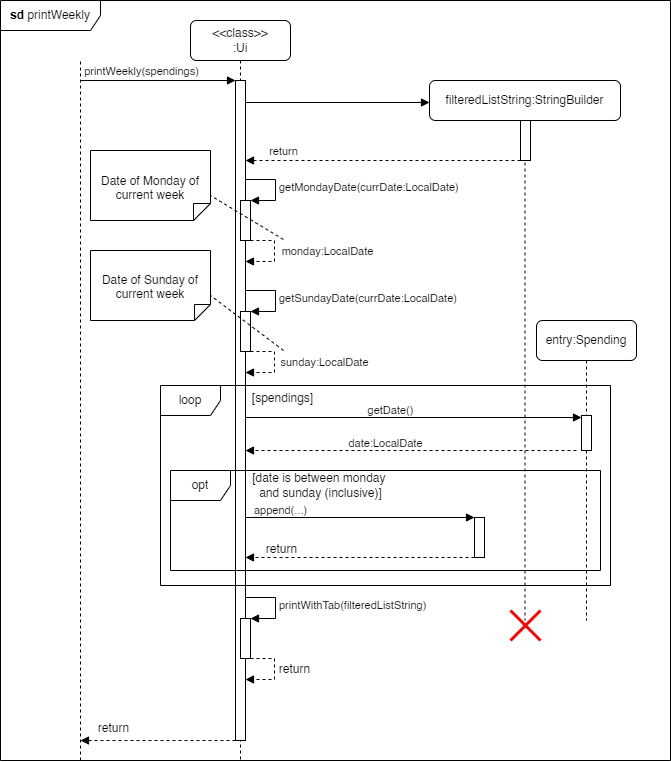

The diagram above was exported from draw.io. Its source (the exported page's mxGraphModel, read from the mxfile embedded in the PNG):
<mxGraphModel dx="794" dy="607" grid="1" gridSize="10" guides="1" tooltips="1" connect="1" arrows="1" fold="1" page="1" pageScale="1" pageWidth="827" pageHeight="1169" math="0" shadow="0">
  <root>
    <mxCell id="0" />
    <mxCell id="1" parent="0" />
    <mxCell id="DzmFbw8f4VmbmkQMaoc1-1" value="" style="endArrow=none;dashed=1;html=1;rounded=0;" parent="1" edge="1">
      <mxGeometry width="50" height="50" relative="1" as="geometry">
        <mxPoint x="160" y="760" as="sourcePoint" />
        <mxPoint x="160" y="60" as="targetPoint" />
      </mxGeometry>
    </mxCell>
    <mxCell id="DzmFbw8f4VmbmkQMaoc1-2" value="" style="html=1;verticalAlign=bottom;labelBackgroundColor=none;endArrow=block;endFill=1;rounded=0;" parent="1" target="DzmFbw8f4VmbmkQMaoc1-4" edge="1">
      <mxGeometry width="160" relative="1" as="geometry">
        <mxPoint x="160" y="80" as="sourcePoint" />
        <mxPoint x="340" y="80" as="targetPoint" />
      </mxGeometry>
    </mxCell>
    <mxCell id="DzmFbw8f4VmbmkQMaoc1-6" value="printWeekly(spendings)" style="edgeLabel;html=1;align=center;verticalAlign=middle;resizable=0;points=[];" parent="DzmFbw8f4VmbmkQMaoc1-2" vertex="1" connectable="0">
      <mxGeometry x="0.1749" y="-1" relative="1" as="geometry">
        <mxPoint x="-31" y="-11" as="offset" />
      </mxGeometry>
    </mxCell>
    <mxCell id="DzmFbw8f4VmbmkQMaoc1-3" value="&amp;lt;&amp;lt;class&amp;gt;&amp;gt;&lt;div&gt;:Ui&lt;/div&gt;" style="shape=umlLifeline;perimeter=lifelinePerimeter;whiteSpace=wrap;html=1;container=1;dropTarget=0;collapsible=0;recursiveResize=0;outlineConnect=0;portConstraint=eastwest;newEdgeStyle={&quot;curved&quot;:0,&quot;rounded&quot;:0};rounded=1;" parent="1" vertex="1">
      <mxGeometry x="270" y="20" width="100" height="740" as="geometry" />
    </mxCell>
    <mxCell id="DzmFbw8f4VmbmkQMaoc1-4" value="" style="html=1;points=[[0,0,0,0,5],[0,1,0,0,-5],[1,0,0,0,5],[1,1,0,0,-5]];perimeter=orthogonalPerimeter;outlineConnect=0;targetShapes=umlLifeline;portConstraint=eastwest;newEdgeStyle={&quot;curved&quot;:0,&quot;rounded&quot;:0};" parent="DzmFbw8f4VmbmkQMaoc1-3" vertex="1">
      <mxGeometry x="45" y="60" width="10" height="660" as="geometry" />
    </mxCell>
    <mxCell id="DzmFbw8f4VmbmkQMaoc1-15" value="getSundayDate(currDate:LocalDate)" style="html=1;align=left;spacingLeft=2;endArrow=block;rounded=0;edgeStyle=orthogonalEdgeStyle;curved=0;rounded=0;" parent="DzmFbw8f4VmbmkQMaoc1-3" target="DzmFbw8f4VmbmkQMaoc1-16" edge="1">
      <mxGeometry relative="1" as="geometry">
        <mxPoint x="55" y="270" as="sourcePoint" />
        <Array as="points">
          <mxPoint x="85" y="270" />
          <mxPoint x="85" y="291" />
        </Array>
      </mxGeometry>
    </mxCell>
    <mxCell id="DzmFbw8f4VmbmkQMaoc1-16" value="" style="html=1;points=[[0,0,0,0,5],[0,1,0,0,-5],[1,0,0,0,5],[1,1,0,0,-5]];perimeter=orthogonalPerimeter;outlineConnect=0;targetShapes=umlLifeline;portConstraint=eastwest;newEdgeStyle={&quot;curved&quot;:0,&quot;rounded&quot;:0};" parent="DzmFbw8f4VmbmkQMaoc1-3" vertex="1">
      <mxGeometry x="50" y="291" width="10" height="40" as="geometry" />
    </mxCell>
    <mxCell id="DzmFbw8f4VmbmkQMaoc1-17" value="" style="html=1;align=left;spacingLeft=2;endArrow=block;rounded=0;edgeStyle=orthogonalEdgeStyle;curved=0;rounded=0;dashed=1;" parent="DzmFbw8f4VmbmkQMaoc1-3" edge="1">
      <mxGeometry relative="1" as="geometry">
        <mxPoint x="60" y="331" as="sourcePoint" />
        <Array as="points">
          <mxPoint x="84" y="331" />
          <mxPoint x="84" y="352" />
        </Array>
        <mxPoint x="55" y="352" as="targetPoint" />
      </mxGeometry>
    </mxCell>
    <mxCell id="DzmFbw8f4VmbmkQMaoc1-18" value="sunday:LocalDate" style="edgeLabel;html=1;align=center;verticalAlign=middle;resizable=0;points=[];" parent="DzmFbw8f4VmbmkQMaoc1-17" vertex="1" connectable="0">
      <mxGeometry x="-0.0341" relative="1" as="geometry">
        <mxPoint x="49" y="-2" as="offset" />
      </mxGeometry>
    </mxCell>
    <mxCell id="DzmFbw8f4VmbmkQMaoc1-45" value="printWithTab(filteredListString)" style="html=1;align=left;spacingLeft=2;endArrow=block;rounded=0;edgeStyle=orthogonalEdgeStyle;curved=0;rounded=0;" parent="DzmFbw8f4VmbmkQMaoc1-3" target="DzmFbw8f4VmbmkQMaoc1-46" edge="1">
      <mxGeometry relative="1" as="geometry">
        <mxPoint x="55" y="577" as="sourcePoint" />
        <Array as="points">
          <mxPoint x="85" y="577" />
          <mxPoint x="85" y="598" />
        </Array>
      </mxGeometry>
    </mxCell>
    <mxCell id="DzmFbw8f4VmbmkQMaoc1-46" value="" style="html=1;points=[[0,0,0,0,5],[0,1,0,0,-5],[1,0,0,0,5],[1,1,0,0,-5]];perimeter=orthogonalPerimeter;outlineConnect=0;targetShapes=umlLifeline;portConstraint=eastwest;newEdgeStyle={&quot;curved&quot;:0,&quot;rounded&quot;:0};" parent="DzmFbw8f4VmbmkQMaoc1-3" vertex="1">
      <mxGeometry x="50" y="598" width="10" height="40" as="geometry" />
    </mxCell>
    <mxCell id="DzmFbw8f4VmbmkQMaoc1-47" value="" style="html=1;align=left;spacingLeft=2;endArrow=block;rounded=0;edgeStyle=orthogonalEdgeStyle;curved=0;rounded=0;dashed=1;" parent="DzmFbw8f4VmbmkQMaoc1-3" edge="1">
      <mxGeometry relative="1" as="geometry">
        <mxPoint x="60" y="638" as="sourcePoint" />
        <Array as="points">
          <mxPoint x="84" y="638" />
          <mxPoint x="84" y="659" />
        </Array>
        <mxPoint x="55" y="659" as="targetPoint" />
      </mxGeometry>
    </mxCell>
    <mxCell id="TGZ2hteL3oOcuOUhuvr0-2" value="return" style="edgeLabel;html=1;align=center;verticalAlign=middle;resizable=0;points=[];fontSize=12;" parent="DzmFbw8f4VmbmkQMaoc1-47" vertex="1" connectable="0">
      <mxGeometry x="0.2613" y="1" relative="1" as="geometry">
        <mxPoint x="21" y="-12" as="offset" />
      </mxGeometry>
    </mxCell>
    <mxCell id="DzmFbw8f4VmbmkQMaoc1-5" value="filteredListString:StringBuilder" style="shape=umlLifeline;perimeter=lifelinePerimeter;whiteSpace=wrap;html=1;container=1;dropTarget=0;collapsible=0;recursiveResize=0;outlineConnect=0;portConstraint=eastwest;newEdgeStyle={&quot;curved&quot;:0,&quot;rounded&quot;:0};rounded=1;" parent="1" vertex="1">
      <mxGeometry x="509" y="80" width="191" height="540" as="geometry" />
    </mxCell>
    <mxCell id="DzmFbw8f4VmbmkQMaoc1-8" value="" style="html=1;points=[[0,0,0,0,5],[0,1,0,0,-5],[1,0,0,0,5],[1,1,0,0,-5]];perimeter=orthogonalPerimeter;outlineConnect=0;targetShapes=umlLifeline;portConstraint=eastwest;newEdgeStyle={&quot;curved&quot;:0,&quot;rounded&quot;:0};" parent="DzmFbw8f4VmbmkQMaoc1-5" vertex="1">
      <mxGeometry x="91" y="40" width="10" height="40" as="geometry" />
    </mxCell>
    <mxCell id="DzmFbw8f4VmbmkQMaoc1-7" value="" style="html=1;verticalAlign=bottom;labelBackgroundColor=none;endArrow=block;endFill=1;rounded=0;" parent="1" edge="1">
      <mxGeometry width="160" relative="1" as="geometry">
        <mxPoint x="325" y="101.99999999999994" as="sourcePoint" />
        <mxPoint x="509" y="102" as="targetPoint" />
      </mxGeometry>
    </mxCell>
    <mxCell id="DzmFbw8f4VmbmkQMaoc1-9" value="" style="html=1;verticalAlign=bottom;labelBackgroundColor=none;endArrow=block;endFill=1;dashed=1;rounded=0;" parent="1" source="DzmFbw8f4VmbmkQMaoc1-8" edge="1">
      <mxGeometry width="160" relative="1" as="geometry">
        <mxPoint x="479" y="160" as="sourcePoint" />
        <mxPoint x="325" y="160" as="targetPoint" />
      </mxGeometry>
    </mxCell>
    <mxCell id="DzmFbw8f4VmbmkQMaoc1-10" value="return" style="edgeLabel;html=1;align=center;verticalAlign=middle;resizable=0;points=[];" parent="DzmFbw8f4VmbmkQMaoc1-9" vertex="1" connectable="0">
      <mxGeometry x="-0.1682" y="-2" relative="1" as="geometry">
        <mxPoint x="-124" y="-8" as="offset" />
      </mxGeometry>
    </mxCell>
    <mxCell id="DzmFbw8f4VmbmkQMaoc1-11" value="" style="html=1;points=[[0,0,0,0,5],[0,1,0,0,-5],[1,0,0,0,5],[1,1,0,0,-5]];perimeter=orthogonalPerimeter;outlineConnect=0;targetShapes=umlLifeline;portConstraint=eastwest;newEdgeStyle={&quot;curved&quot;:0,&quot;rounded&quot;:0};" parent="1" vertex="1">
      <mxGeometry x="320" y="200" width="10" height="40" as="geometry" />
    </mxCell>
    <mxCell id="DzmFbw8f4VmbmkQMaoc1-12" value="getMondayDate(currDate:LocalDate)" style="html=1;align=left;spacingLeft=2;endArrow=block;rounded=0;edgeStyle=orthogonalEdgeStyle;curved=0;rounded=0;" parent="1" target="DzmFbw8f4VmbmkQMaoc1-11" edge="1">
      <mxGeometry relative="1" as="geometry">
        <mxPoint x="325" y="179" as="sourcePoint" />
        <Array as="points">
          <mxPoint x="355" y="179" />
          <mxPoint x="355" y="200" />
        </Array>
      </mxGeometry>
    </mxCell>
    <mxCell id="DzmFbw8f4VmbmkQMaoc1-13" value="" style="html=1;align=left;spacingLeft=2;endArrow=block;rounded=0;edgeStyle=orthogonalEdgeStyle;curved=0;rounded=0;dashed=1;" parent="1" target="DzmFbw8f4VmbmkQMaoc1-4" edge="1">
      <mxGeometry relative="1" as="geometry">
        <mxPoint x="330" y="240" as="sourcePoint" />
        <Array as="points">
          <mxPoint x="354" y="240" />
          <mxPoint x="354" y="261" />
        </Array>
        <mxPoint x="335" y="261" as="targetPoint" />
      </mxGeometry>
    </mxCell>
    <mxCell id="DzmFbw8f4VmbmkQMaoc1-14" value="monday:LocalDate" style="edgeLabel;html=1;align=center;verticalAlign=middle;resizable=0;points=[];" parent="DzmFbw8f4VmbmkQMaoc1-13" vertex="1" connectable="0">
      <mxGeometry x="-0.0341" relative="1" as="geometry">
        <mxPoint x="52" y="-2" as="offset" />
      </mxGeometry>
    </mxCell>
    <mxCell id="DzmFbw8f4VmbmkQMaoc1-20" value="Date of Monday of current week" style="shape=note2;boundedLbl=1;whiteSpace=wrap;html=1;size=17;verticalAlign=top;align=center;flipV=1;" parent="1" vertex="1">
      <mxGeometry x="170" y="150" width="120" height="70" as="geometry" />
    </mxCell>
    <mxCell id="DzmFbw8f4VmbmkQMaoc1-21" value="" style="endArrow=none;dashed=1;html=1;rounded=0;entryX=0;entryY=0;entryDx=120;entryDy=25;entryPerimeter=0;" parent="1" target="DzmFbw8f4VmbmkQMaoc1-20" edge="1">
      <mxGeometry width="50" height="50" relative="1" as="geometry">
        <mxPoint x="363" y="239" as="sourcePoint" />
        <mxPoint x="410" y="240" as="targetPoint" />
      </mxGeometry>
    </mxCell>
    <mxCell id="DzmFbw8f4VmbmkQMaoc1-22" value="Date of Sunday of current week" style="shape=note2;boundedLbl=1;whiteSpace=wrap;html=1;size=16;verticalAlign=top;align=center;flipV=1;" parent="1" vertex="1">
      <mxGeometry x="170" y="250" width="120" height="70" as="geometry" />
    </mxCell>
    <mxCell id="DzmFbw8f4VmbmkQMaoc1-23" value="" style="endArrow=none;dashed=1;html=1;rounded=0;entryX=0;entryY=0;entryDx=120;entryDy=25;entryPerimeter=0;" parent="1" target="DzmFbw8f4VmbmkQMaoc1-22" edge="1">
      <mxGeometry width="50" height="50" relative="1" as="geometry">
        <mxPoint x="363" y="350" as="sourcePoint" />
        <mxPoint x="440" y="260" as="targetPoint" />
      </mxGeometry>
    </mxCell>
    <mxCell id="DzmFbw8f4VmbmkQMaoc1-26" value="loop" style="shape=umlFrame;whiteSpace=wrap;html=1;pointerEvents=0;" parent="1" vertex="1">
      <mxGeometry x="240" y="385" width="450" height="200" as="geometry" />
    </mxCell>
    <mxCell id="DzmFbw8f4VmbmkQMaoc1-27" value="[spendings]" style="text;html=1;align=center;verticalAlign=middle;resizable=0;points=[];autosize=1;strokeColor=none;fillColor=none;" parent="1" vertex="1">
      <mxGeometry x="322" y="383" width="80" height="30" as="geometry" />
    </mxCell>
    <mxCell id="DzmFbw8f4VmbmkQMaoc1-28" value="entry:Spending" style="shape=umlLifeline;perimeter=lifelinePerimeter;whiteSpace=wrap;html=1;container=1;dropTarget=0;collapsible=0;recursiveResize=0;outlineConnect=0;portConstraint=eastwest;newEdgeStyle={&quot;curved&quot;:0,&quot;rounded&quot;:0};rounded=1;" parent="1" vertex="1">
      <mxGeometry x="616" y="320" width="100" height="300" as="geometry" />
    </mxCell>
    <mxCell id="DzmFbw8f4VmbmkQMaoc1-33" value="" style="html=1;points=[[0,0,0,0,5],[0,1,0,0,-5],[1,0,0,0,5],[1,1,0,0,-5]];perimeter=orthogonalPerimeter;outlineConnect=0;targetShapes=umlLifeline;portConstraint=eastwest;newEdgeStyle={&quot;curved&quot;:0,&quot;rounded&quot;:0};" parent="DzmFbw8f4VmbmkQMaoc1-28" vertex="1">
      <mxGeometry x="45" y="95" width="10" height="35" as="geometry" />
    </mxCell>
    <mxCell id="DzmFbw8f4VmbmkQMaoc1-34" value="" style="html=1;verticalAlign=bottom;labelBackgroundColor=none;endArrow=block;endFill=1;rounded=0;" parent="1" target="DzmFbw8f4VmbmkQMaoc1-33" edge="1">
      <mxGeometry width="160" relative="1" as="geometry">
        <mxPoint x="325" y="417" as="sourcePoint" />
        <mxPoint x="656" y="417" as="targetPoint" />
      </mxGeometry>
    </mxCell>
    <mxCell id="DzmFbw8f4VmbmkQMaoc1-35" value="getDate()" style="edgeLabel;html=1;align=center;verticalAlign=middle;resizable=0;points=[];" parent="DzmFbw8f4VmbmkQMaoc1-34" vertex="1" connectable="0">
      <mxGeometry x="0.0459" y="-1" relative="1" as="geometry">
        <mxPoint x="-32" y="-9" as="offset" />
      </mxGeometry>
    </mxCell>
    <mxCell id="DzmFbw8f4VmbmkQMaoc1-36" value="" style="html=1;verticalAlign=bottom;labelBackgroundColor=none;endArrow=block;endFill=1;dashed=1;rounded=0;exitX=0;exitY=1;exitDx=0;exitDy=-5;exitPerimeter=0;" parent="1" edge="1">
      <mxGeometry width="160" relative="1" as="geometry">
        <mxPoint x="656" y="450" as="sourcePoint" />
        <mxPoint x="325" y="450" as="targetPoint" />
      </mxGeometry>
    </mxCell>
    <mxCell id="DzmFbw8f4VmbmkQMaoc1-37" value="&lt;font style=&quot;font-size: 11px;&quot;&gt;date:LocalDate&lt;/font&gt;" style="text;html=1;align=center;verticalAlign=middle;resizable=0;points=[];autosize=1;strokeColor=none;fillColor=none;" parent="1" vertex="1">
      <mxGeometry x="415" y="428" width="100" height="30" as="geometry" />
    </mxCell>
    <mxCell id="DzmFbw8f4VmbmkQMaoc1-38" value="opt" style="shape=umlFrame;whiteSpace=wrap;html=1;pointerEvents=0;" parent="1" vertex="1">
      <mxGeometry x="250" y="470" width="430" height="100" as="geometry" />
    </mxCell>
    <mxCell id="DzmFbw8f4VmbmkQMaoc1-39" value="[date is between monday&amp;nbsp;&lt;div&gt;and sunday (inclusive)]&lt;/div&gt;" style="text;html=1;align=center;verticalAlign=middle;resizable=0;points=[];autosize=1;strokeColor=none;fillColor=none;" parent="1" vertex="1">
      <mxGeometry x="320" y="465" width="160" height="40" as="geometry" />
    </mxCell>
    <mxCell id="DzmFbw8f4VmbmkQMaoc1-40" value="" style="html=1;points=[[0,0,0,0,5],[0,1,0,0,-5],[1,0,0,0,5],[1,1,0,0,-5]];perimeter=orthogonalPerimeter;outlineConnect=0;targetShapes=umlLifeline;portConstraint=eastwest;newEdgeStyle={&quot;curved&quot;:0,&quot;rounded&quot;:0};" parent="1" vertex="1">
      <mxGeometry x="554" y="517" width="10" height="40" as="geometry" />
    </mxCell>
    <mxCell id="DzmFbw8f4VmbmkQMaoc1-42" value="" style="html=1;verticalAlign=bottom;labelBackgroundColor=none;endArrow=block;endFill=1;rounded=0;" parent="1" target="DzmFbw8f4VmbmkQMaoc1-40" edge="1">
      <mxGeometry width="160" relative="1" as="geometry">
        <mxPoint x="325" y="517" as="sourcePoint" />
        <mxPoint x="509" y="517" as="targetPoint" />
      </mxGeometry>
    </mxCell>
    <mxCell id="DzmFbw8f4VmbmkQMaoc1-43" value="append(...)" style="edgeLabel;html=1;align=center;verticalAlign=middle;resizable=0;points=[];" parent="DzmFbw8f4VmbmkQMaoc1-42" vertex="1" connectable="0">
      <mxGeometry x="-0.4477" relative="1" as="geometry">
        <mxPoint x="-29" y="-8" as="offset" />
      </mxGeometry>
    </mxCell>
    <mxCell id="DzmFbw8f4VmbmkQMaoc1-44" value="" style="html=1;verticalAlign=bottom;labelBackgroundColor=none;endArrow=block;endFill=1;dashed=1;rounded=0;" parent="1" edge="1">
      <mxGeometry width="160" relative="1" as="geometry">
        <mxPoint x="554" y="557" as="sourcePoint" />
        <mxPoint x="325" y="557" as="targetPoint" />
      </mxGeometry>
    </mxCell>
    <mxCell id="TGZ2hteL3oOcuOUhuvr0-1" value="return" style="edgeLabel;html=1;align=center;verticalAlign=middle;resizable=0;points=[];fontSize=12;" parent="DzmFbw8f4VmbmkQMaoc1-44" vertex="1" connectable="0">
      <mxGeometry x="-0.313" y="-4" relative="1" as="geometry">
        <mxPoint x="-115" y="-5" as="offset" />
      </mxGeometry>
    </mxCell>
    <mxCell id="DzmFbw8f4VmbmkQMaoc1-49" value="" style="shape=umlDestroy;whiteSpace=wrap;html=1;strokeWidth=3;targetShapes=umlLifeline;strokeColor=#ff0000;" parent="1" vertex="1">
      <mxGeometry x="590" y="610" width="30" height="30" as="geometry" />
    </mxCell>
    <mxCell id="DzmFbw8f4VmbmkQMaoc1-50" value="" style="html=1;verticalAlign=bottom;labelBackgroundColor=none;endArrow=block;endFill=1;dashed=1;rounded=0;" parent="1" edge="1">
      <mxGeometry width="160" relative="1" as="geometry">
        <mxPoint x="315" y="740" as="sourcePoint" />
        <mxPoint x="160" y="740" as="targetPoint" />
      </mxGeometry>
    </mxCell>
    <mxCell id="TGZ2hteL3oOcuOUhuvr0-3" value="return" style="edgeLabel;html=1;align=center;verticalAlign=middle;resizable=0;points=[];fontSize=12;" parent="DzmFbw8f4VmbmkQMaoc1-50" vertex="1" connectable="0">
      <mxGeometry x="-0.2817" relative="1" as="geometry">
        <mxPoint x="-67" y="-13" as="offset" />
      </mxGeometry>
    </mxCell>
    <mxCell id="DzmFbw8f4VmbmkQMaoc1-51" value="&lt;b&gt;sd&lt;/b&gt;&amp;nbsp;printWeekly" style="shape=umlFrame;whiteSpace=wrap;html=1;pointerEvents=0;width=100;height=30;" parent="1" vertex="1">
      <mxGeometry x="80" width="670" height="760" as="geometry" />
    </mxCell>
  </root>
</mxGraphModel>